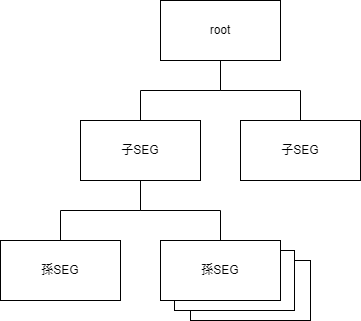

The diagram above was exported from draw.io. Its source (the exported page's mxGraphModel, read from the mxfile embedded in the PNG):
<mxGraphModel dx="681" dy="559" grid="1" gridSize="10" guides="1" tooltips="1" connect="1" arrows="1" fold="1" page="1" pageScale="1" pageWidth="827" pageHeight="1169" math="0" shadow="0">
  <root>
    <mxCell id="0" />
    <mxCell id="1" parent="0" />
    <mxCell id="8" value="" style="rounded=0;whiteSpace=wrap;html=1;" parent="1" vertex="1">
      <mxGeometry x="310" y="340" width="120" height="60" as="geometry" />
    </mxCell>
    <mxCell id="9" style="edgeStyle=elbowEdgeStyle;html=1;exitX=0.5;exitY=1;exitDx=0;exitDy=0;entryX=0.5;entryY=0;entryDx=0;entryDy=0;endArrow=none;endFill=0;elbow=vertical;rounded=0;" parent="1" source="2" target="3" edge="1">
      <mxGeometry relative="1" as="geometry" />
    </mxCell>
    <mxCell id="10" style="edgeStyle=elbowEdgeStyle;rounded=0;elbow=vertical;html=1;exitX=0.5;exitY=1;exitDx=0;exitDy=0;entryX=0.5;entryY=0;entryDx=0;entryDy=0;endArrow=none;endFill=0;" parent="1" source="2" target="4" edge="1">
      <mxGeometry relative="1" as="geometry" />
    </mxCell>
    <mxCell id="2" value="root" style="rounded=0;whiteSpace=wrap;html=1;" parent="1" vertex="1">
      <mxGeometry x="280" y="80" width="120" height="60" as="geometry" />
    </mxCell>
    <mxCell id="11" style="edgeStyle=elbowEdgeStyle;rounded=0;elbow=vertical;html=1;entryX=0.5;entryY=0;entryDx=0;entryDy=0;endArrow=none;endFill=0;" parent="1" target="5" edge="1">
      <mxGeometry relative="1" as="geometry">
        <mxPoint x="260" y="260" as="sourcePoint" />
      </mxGeometry>
    </mxCell>
    <mxCell id="3" value="子SEG" style="rounded=0;whiteSpace=wrap;html=1;" parent="1" vertex="1">
      <mxGeometry x="200" y="200" width="120" height="60" as="geometry" />
    </mxCell>
    <mxCell id="4" value="子SEG" style="rounded=0;whiteSpace=wrap;html=1;" parent="1" vertex="1">
      <mxGeometry x="360" y="200" width="120" height="60" as="geometry" />
    </mxCell>
    <mxCell id="5" value="孫SEG" style="rounded=0;whiteSpace=wrap;html=1;" parent="1" vertex="1">
      <mxGeometry x="120" y="320" width="120" height="60" as="geometry" />
    </mxCell>
    <mxCell id="6" value="" style="rounded=0;whiteSpace=wrap;html=1;" parent="1" vertex="1">
      <mxGeometry x="294" y="330" width="120" height="60" as="geometry" />
    </mxCell>
    <mxCell id="12" style="edgeStyle=elbowEdgeStyle;rounded=0;elbow=vertical;html=1;exitX=0.5;exitY=0;exitDx=0;exitDy=0;endArrow=none;endFill=0;" parent="1" source="7" edge="1">
      <mxGeometry relative="1" as="geometry">
        <mxPoint x="260" y="260" as="targetPoint" />
      </mxGeometry>
    </mxCell>
    <mxCell id="7" value="孫SEG" style="rounded=0;whiteSpace=wrap;html=1;" parent="1" vertex="1">
      <mxGeometry x="280" y="320" width="120" height="60" as="geometry" />
    </mxCell>
  </root>
</mxGraphModel>